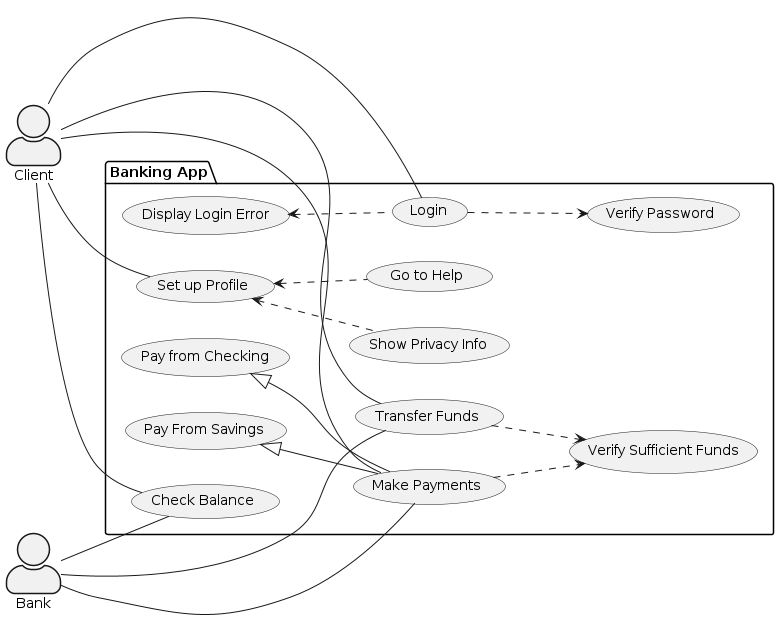

The diagram above was rendered by PlantUML. Its source (embedded in the PNG):
@startuml banking-app
!define AWESOME class

left to right direction
skinparam actorstyle awesome

actor "Client" as c
actor "Bank" as b

package "Banking App"{
    usecase Login as UC1
    usecase "Check Balance" as UC2
    usecase "Verify Password" as UC3
    usecase "Display Login Error" as UC4
    usecase "Make Payments" as UC5
    usecase "Verify Sufficient Funds" as UC6
    usecase "Transfer Funds" as UC7
    usecase "Pay from Checking" as UC8
    usecase "Pay From Savings" as UC9
    usecase "Set up Profile" as UC10
    usecase "Go to Help" as UC11
    usecase "Show Privacy Info" as UC12
}

c -- UC1
c -- UC2
c -- UC7
c -- UC5
c -- UC10
b -- UC2
b -- UC7
b -- UC5
UC1 ..> UC3
UC4 <.. UC1
UC7 ..> UC6
UC5 ..> UC6
UC8 <|-- UC5
UC9 <|-- UC5
UC10 <.. UC11
UC10 <.. UC12

@enduml